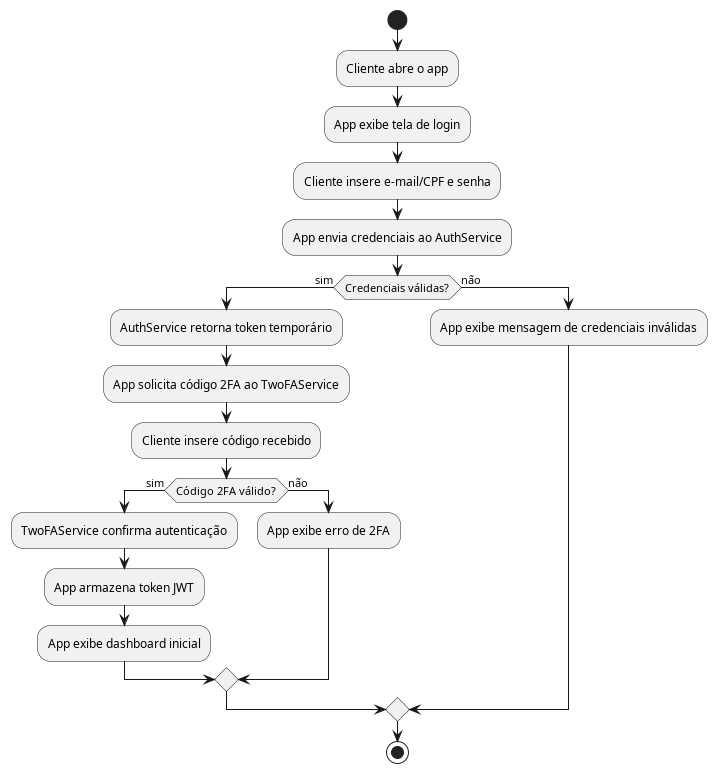

The diagram above was rendered by PlantUML. Its source (embedded in the PNG):
@startuml Login
start
:Cliente abre o app;
:App exibe tela de login;
:Cliente insere e-mail/CPF e senha;
:App envia credenciais ao AuthService;
if (Credenciais válidas?) then (sim)
  :AuthService retorna token temporário;
  :App solicita código 2FA ao TwoFAService;
  :Cliente insere código recebido;
  if (Código 2FA válido?) then (sim)
    :TwoFAService confirma autenticação;
    :App armazena token JWT;
    :App exibe dashboard inicial;
  else (não)
    :App exibe erro de 2FA;
  endif
else (não)
  :App exibe mensagem de credenciais inválidas;
endif
stop
@enduml